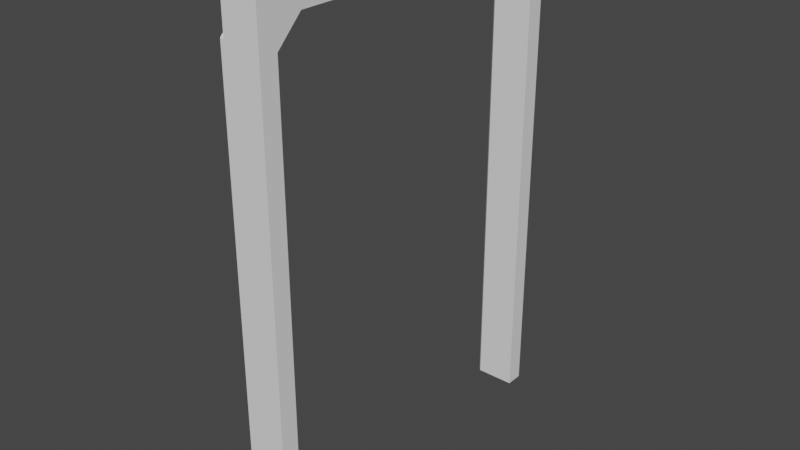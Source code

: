 # Source: DoorFrame.blend  (saved by Blender 3.4.6; exported with 4.5.12 LTS)
import bpy
from mathutils import Matrix  # noqa: F401  (used for matrix-valued properties, if any)

bpy.ops.wm.read_factory_settings(use_empty=True)
scene = bpy.context.scene
scene.name = 'Scene'

# ---- collections
col_collection = bpy.data.collections.new('Collection'); scene.collection.children.link(col_collection)

# ---- world
world_world = bpy.data.worlds.new('World'); scene.world = world_world
world_world.use_nodes = True; world_world.node_tree.nodes.clear()
_N = world_world.node_tree.nodes; _L = world_world.node_tree.links
n0 = _N.new('ShaderNodeOutputWorld'); n0.name = 'World Output'; n0.location = (300, 300)
n1 = _N.new('ShaderNodeBackground'); n1.name = 'Background'; n1.location = (10, 300)
n1.inputs[0].default_value = (0.05088, 0.05088, 0.05088, 1.0)
_L.new(n1.outputs[0], n0.inputs[0])
n0.is_active_output = True
world_world.color = (0.05088, 0.05088, 0.05088)
world_world.use_sun_shadow = False
world_world.sun_shadow_jitter_overblur = 0.0

# ---- meshes
me_corner = bpy.data.meshes.new('Corner')
me_corner.from_pydata([(-2.5, 0.5, 6.5), (-2.5, 0.5, 7.0), (-2.0, 0.5, 7.0), (-2.0, 1.665e-16, 7.0), (-2.5, 1.665e-16, 6.5), (-2.5, 1.665e-16, 7.0), (2.5, 1.11e-16, 6.5), (2.5, 1.11e-16, 7.0), (2.0, 2.22e-16, 7.0), (2.0, 0.5, 7.0), (2.5, 0.5, 6.5), (2.5, 0.5, 7.0)], [], [(0, 1, 2), (2, 3, 4, 0), (0, 4, 5, 1), (1, 5, 3, 2), (3, 5, 4), (6, 7, 8), (8, 9, 10, 6), (6, 10, 11, 7), (7, 11, 9, 8), (9, 11, 10)])
me_corner.update()
me_corner.normals_split_custom_set([tuple(v) for v in zip(*[iter([0.0, 1.0, 0.0, 0.0, 1.0, 0.0, 0.0, 1.0, 0.0, 0.7071, 0.0, -0.7071, 0.7071, 0.0, -0.7071, 0.7071, 0.0, -0.7071, 0.7071, 0.0, -0.7071, -1.0, 0.0, 0.0, -1.0, 0.0, 0.0, -1.0, 0.0, 0.0, -1.0, 0.0, 0.0, 0.0, 0.0, 1.0, 0.0, 0.0, 1.0, 0.0, 0.0, 1.0, 0.0, 0.0, 1.0, 0.0, -1.0, 0.0, 0.0, -1.0, 0.0, 0.0, -1.0, 0.0, -2.22e-16, -1.0, 0.0, -2.22e-16, -1.0, 0.0, -2.22e-16, -1.0, 0.0, -0.7071, 0.0, -0.7071, -0.7071, 0.0, -0.7071, -0.7071, 0.0, -0.7071, -0.7071, 0.0, -0.7071, 1.0, 0.0, 0.0, 1.0, 0.0, 0.0, 1.0, 0.0, 0.0, 1.0, 0.0, 0.0, 0.0, 0.0, 1.0, 0.0, 0.0, 1.0, 0.0, 0.0, 1.0, 0.0, 0.0, 1.0, 0.0, 1.0, 0.0, 0.0, 1.0, 0.0, 0.0, 1.0, 0.0])] * 3)])
me_frame = bpy.data.meshes.new('Frame')
me_frame.from_pydata([(2.0, 0.55, 7.0), (-2.0, 0.55, 7.0), (-2.0, 1.11e-16, 7.0), (2.0, 1.11e-16, 7.0), (2.5, 1.11e-16, 6.5), (2.5, 0.55, 6.5), (2.5, 0.55, 0.0), (2.5, 1.11e-16, 0.0), (2.45, 0.6, 0.0), (2.45, 0.6, 6.479), (1.979, 0.6, 6.95), (-1.979, 0.6, 6.95), (-2.5, 0.55, 6.5), (-2.5, 1.11e-16, 6.5), (-2.45, 0.6, 6.479), (-2.5, 0.55, 0.0), (-2.5, 1.11e-16, 0.0), (-2.45, 0.6, 0.0), (2.25, 1.11e-16, 0.0), (2.25, 0.55, 0.0), (2.3, 0.6, 0.0), (2.25, 1.11e-16, 6.396), (2.25, 0.55, 6.396), (2.3, 0.6, 6.417), (1.896, 0.55, 6.75), (1.896, 1.11e-16, 6.75), (1.917, 0.6, 6.8), (-1.896, 0.55, 6.75), (-1.896, 1.11e-16, 6.75), (-2.25, 1.11e-16, 0.0), (-2.25, 1.11e-16, 6.396), (-2.25, 0.55, 0.0), (-2.3, 0.6, 0.0), (-2.25, 0.55, 6.396), (-1.917, 0.6, 6.8), (-2.3, 0.6, 6.417)], [], [(0, 1, 2, 3), (3, 4, 5, 0), (6, 5, 4, 7), (8, 9, 5, 6), (9, 10, 0, 5), (10, 11, 1, 0), (1, 12, 13, 2), (11, 14, 12, 1), (12, 15, 16, 13), (15, 12, 14, 17), (6, 7, 18, 19), (19, 20, 8, 6), (18, 21, 22, 19), (19, 22, 23, 20), (24, 22, 21, 25), (22, 24, 26, 23), (27, 24, 25, 28), (3, 2, 28, 25), (13, 16, 29, 30), (30, 28, 2, 13), (25, 21, 4, 3), (21, 18, 7, 4), (31, 29, 16, 15), (15, 17, 32, 31), (31, 33, 30, 29), (14, 11, 34, 35), (10, 9, 23, 26), (26, 34, 11, 10), (9, 8, 20, 23), (35, 32, 17, 14), (33, 27, 28, 30), (32, 35, 33, 31), (35, 34, 27, 33), (34, 26, 24, 27)])
me_frame.update()
me_frame.normals_split_custom_set([tuple(v) for v in zip(*[iter([0.0, 0.0, 1.0, 0.0, 0.0, 1.0, 0.0, 0.0, 1.0, 0.0, 0.0, 1.0, 0.7071, 0.0, 0.7071, 0.7071, 0.0, 0.7071, 0.7071, 0.0, 0.7071, 0.7071, 0.0, 0.7071, 1.0, 0.0, 0.0, 1.0, 0.0, 0.0, 1.0, 0.0, 0.0, 1.0, 0.0, 0.0, 0.7071, 0.7071, 0.0, 0.7071, 0.7071, 0.0, 0.7071, 0.7071, 0.0, 0.7071, 0.7071, 0.0, 0.5, 0.7071, 0.5, 0.5, 0.7071, 0.5, 0.5, 0.7071, 0.5, 0.5, 0.7071, 0.5, 0.0, 0.7071, 0.7071, 0.0, 0.7071, 0.7071, 0.0, 0.7071, 0.7071, 0.0, 0.7071, 0.7071, -0.7071, 0.0, 0.7071, -0.7071, 0.0, 0.7071, -0.7071, 0.0, 0.7071, -0.7071, 0.0, 0.7071, -0.5, 0.7071, 0.5, -0.5, 0.7071, 0.5, -0.5, 0.7071, 0.5, -0.5, 0.7071, 0.5, -1.0, 0.0, 0.0, -1.0, 0.0, 0.0, -1.0, 0.0, 0.0, -1.0, 0.0, 0.0, -0.7071, 0.7071, 0.0, -0.7071, 0.7071, 0.0, -0.7071, 0.7071, 0.0, -0.7071, 0.7071, 0.0, 0.0, 0.0, -1.0, 0.0, 0.0, -1.0, 0.0, 0.0, -1.0, 0.0, 0.0, -1.0, 0.0, 0.0, -1.0, 0.0, 0.0, -1.0, 0.0, 0.0, -1.0, 0.0, 0.0, -1.0, -1.0, 0.0, 0.0, -1.0, 0.0, 0.0, -1.0, 0.0, 0.0, -1.0, 0.0, 0.0, -0.7071, 0.7071, 0.0, -0.7071, 0.7071, 0.0, -0.7071, 0.7071, 0.0, -0.7071, 0.7071, 0.0, -0.7071, 0.0, -0.7071, -0.7071, 0.0, -0.7071, -0.7071, 0.0, -0.7071, -0.7071, 0.0, -0.7071, -0.5, 0.7071, -0.5, -0.5, 0.7071, -0.5, -0.5, 0.7071, -0.5, -0.5, 0.7071, -0.5, 0.0, 0.0, -1.0, 0.0, 0.0, -1.0, 0.0, 0.0, -1.0, 0.0, 0.0, -1.0, 0.0, -1.0, 0.0, 0.0, -1.0, 0.0, 0.0, -1.0, 0.0, 0.0, -1.0, 0.0, 0.0, -1.0, 0.0, 0.0, -1.0, 0.0, 0.0, -1.0, 0.0, 0.0, -1.0, 0.0, 0.0, -1.0, 0.0, 0.0, -1.0, 0.0, 0.0, -1.0, 0.0, 0.0, -1.0, 0.0, 0.0, -1.0, 0.0, 0.0, -1.0, 0.0, 0.0, -1.0, 0.0, 0.0, -1.0, 0.0, 0.0, -1.0, 0.0, 0.0, -1.0, 0.0, 0.0, -1.0, 0.0, 0.0, -1.0, 0.0, 0.0, 0.0, -1.0, 0.0, 0.0, -1.0, 0.0, 0.0, -1.0, 0.0, 0.0, -1.0, 0.0, 0.0, -1.0, 0.0, 0.0, -1.0, 0.0, 0.0, -1.0, 0.0, 0.0, -1.0, 1.0, 0.0, 0.0, 1.0, 0.0, 0.0, 1.0, 0.0, 0.0, 1.0, 0.0, 0.0, 0.0, 1.0, 0.0, 0.0, 1.0, 0.0, 0.0, 1.0, 0.0, 0.0, 1.0, 0.0, 0.0, 1.0, -1.646e-07, 0.0, 1.0, -1.646e-07, 0.0, 1.0, -1.646e-07, 0.0, 1.0, -1.646e-07, 0.0, 1.0, 0.0, 0.0, 1.0, 0.0, 0.0, 1.0, 0.0, 0.0, 1.0, 0.0, 0.0, 1.0, 0.0, 0.0, 1.0, 0.0, 0.0, 1.0, 0.0, 0.0, 1.0, 0.0, 0.0, 1.0, 0.0, 0.0, 1.0, 0.0, 0.0, 1.0, 0.0, 0.0, 1.0, 0.0, 0.7071, 0.0, -0.7071, 0.7071, 0.0, -0.7071, 0.7071, 0.0, -0.7071, 0.7071, 0.0, -0.7071, 0.7071, 0.7071, 0.0, 0.7071, 0.7071, 0.0, 0.7071, 0.7071, 0.0, 0.7071, 0.7071, 0.0, 0.5, 0.7071, -0.5, 0.5, 0.7071, -0.5, 0.5, 0.7071, -0.5, 0.5, 0.7071, -0.5, 0.0, 0.7071, -0.7071, 0.0, 0.7071, -0.7071, 0.0, 0.7071, -0.7071, 0.0, 0.7071, -0.7071])] * 3)])

# ---- objects
ob_corner = bpy.data.objects.new('Corner', me_corner)
ob_frame = bpy.data.objects.new('Frame', me_frame)

# ---- transforms, parenting, visibility, modifiers, constraints
ob_corner.location = (0.0, 0.0, 0.0)
ob_corner.rotation_euler = (0.0, -0.0, 1.571)
ob_frame.location = (0.0, 0.0, 0.0)
ob_frame.rotation_euler = (0.0, -0.0, 1.571)

# ---- collection membership
col_collection.objects.link(ob_corner)
col_collection.objects.link(ob_frame)

# ---- scene / render settings (as saved in the file)
scene.frame_start = 1; scene.frame_end = 250; scene.frame_set(1)
scene.render.engine = 'BLENDER_EEVEE_NEXT'
scene.cycles.sampling_pattern = 'TABULATED_SOBOL'
scene.cycles.use_light_tree = False
scene.view_settings.view_transform = 'Filmic'
bpy.context.view_layer.update()

# ---- added for rendering (the .blend has no active camera and no usable light): camera, sun
cam_auto = bpy.data.cameras.new('AutoCamera')
cam_auto.lens = 50.0
cam_auto.sensor_width = 36.0
cam_auto.clip_end = 1000.0
ob_auto_camera = bpy.data.objects.new('AutoCamera', cam_auto)
scene.collection.objects.link(ob_auto_camera)
ob_auto_camera.location = (7.67842, -9.5741, 9.88274)
ob_auto_camera.rotation_euler = (1.09748, -7.21219e-08, 0.694738)
scene.camera = ob_auto_camera
light_auto_sun = bpy.data.lights.new('AutoSun', 'SUN')
light_auto_sun.energy = 3.0
light_auto_sun.angle = 0.0523599
ob_auto_sun = bpy.data.objects.new('AutoSun', light_auto_sun)
scene.collection.objects.link(ob_auto_sun)
ob_auto_sun.rotation_euler = (0.872665, 0.174533, 0.523599)
bpy.context.view_layer.update()
